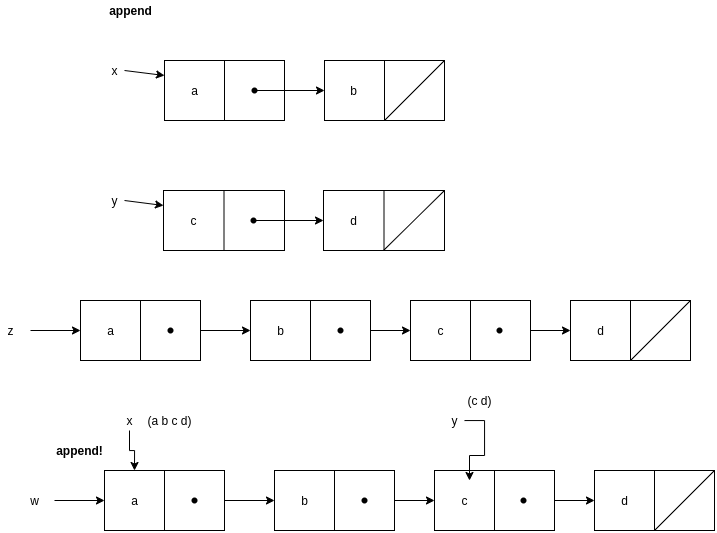

The diagram above was exported from draw.io. Its source (the exported page's mxGraphModel, read from the mxfile embedded in the PNG):
<mxGraphModel dx="1827" dy="2011" grid="1" gridSize="10" guides="1" tooltips="1" connect="1" arrows="1" fold="1" page="1" pageScale="1" pageWidth="850" pageHeight="1100" math="0" shadow="0">
  <root>
    <mxCell id="0" />
    <mxCell id="1" parent="0" />
    <mxCell id="Zevdnh0QmPocOTG7UxdF-136" style="edgeStyle=orthogonalEdgeStyle;rounded=0;orthogonalLoop=1;jettySize=auto;html=1;" edge="1" parent="1" source="Zevdnh0QmPocOTG7UxdF-2" target="Zevdnh0QmPocOTG7UxdF-17">
      <mxGeometry relative="1" as="geometry" />
    </mxCell>
    <mxCell id="Zevdnh0QmPocOTG7UxdF-2" value="" style="rounded=0;whiteSpace=wrap;html=1;" vertex="1" parent="1">
      <mxGeometry x="144" y="260" width="120" height="60" as="geometry" />
    </mxCell>
    <mxCell id="Zevdnh0QmPocOTG7UxdF-7" value="" style="endArrow=none;html=1;entryX=0.5;entryY=1;entryDx=0;entryDy=0;exitX=0.5;exitY=0;exitDx=0;exitDy=0;" edge="1" parent="1" source="Zevdnh0QmPocOTG7UxdF-2" target="Zevdnh0QmPocOTG7UxdF-2">
      <mxGeometry width="50" height="50" relative="1" as="geometry">
        <mxPoint x="394" y="530" as="sourcePoint" />
        <mxPoint x="444" y="480" as="targetPoint" />
      </mxGeometry>
    </mxCell>
    <mxCell id="Zevdnh0QmPocOTG7UxdF-13" value="" style="endArrow=classic;html=1;entryX=0;entryY=0.5;entryDx=0;entryDy=0;" edge="1" parent="1" target="Zevdnh0QmPocOTG7UxdF-2">
      <mxGeometry width="50" height="50" relative="1" as="geometry">
        <mxPoint x="94" y="290" as="sourcePoint" />
        <mxPoint x="444" y="480" as="targetPoint" />
      </mxGeometry>
    </mxCell>
    <mxCell id="Zevdnh0QmPocOTG7UxdF-14" value="w" style="text;html=1;align=center;verticalAlign=middle;resizable=0;points=[];autosize=1;strokeColor=none;" vertex="1" parent="1">
      <mxGeometry x="64" y="280" width="20" height="20" as="geometry" />
    </mxCell>
    <mxCell id="Zevdnh0QmPocOTG7UxdF-15" value="append!" style="text;html=1;align=center;verticalAlign=middle;resizable=0;points=[];autosize=1;strokeColor=none;fontStyle=1" vertex="1" parent="1">
      <mxGeometry x="89" y="230" width="60" height="20" as="geometry" />
    </mxCell>
    <mxCell id="Zevdnh0QmPocOTG7UxdF-17" value="" style="rounded=0;whiteSpace=wrap;html=1;" vertex="1" parent="1">
      <mxGeometry x="314" y="260" width="120" height="60" as="geometry" />
    </mxCell>
    <mxCell id="Zevdnh0QmPocOTG7UxdF-18" value="" style="endArrow=none;html=1;entryX=0.5;entryY=1;entryDx=0;entryDy=0;exitX=0.5;exitY=0;exitDx=0;exitDy=0;" edge="1" parent="1" source="Zevdnh0QmPocOTG7UxdF-17" target="Zevdnh0QmPocOTG7UxdF-17">
      <mxGeometry width="50" height="50" relative="1" as="geometry">
        <mxPoint x="564" y="530" as="sourcePoint" />
        <mxPoint x="614" y="480" as="targetPoint" />
      </mxGeometry>
    </mxCell>
    <mxCell id="Zevdnh0QmPocOTG7UxdF-36" style="edgeStyle=orthogonalEdgeStyle;rounded=0;orthogonalLoop=1;jettySize=auto;html=1;entryX=0;entryY=0.5;entryDx=0;entryDy=0;" edge="1" parent="1" target="Zevdnh0QmPocOTG7UxdF-32">
      <mxGeometry relative="1" as="geometry">
        <mxPoint x="434" y="290" as="sourcePoint" />
      </mxGeometry>
    </mxCell>
    <mxCell id="Zevdnh0QmPocOTG7UxdF-19" value="" style="shape=waypoint;sketch=0;size=6;pointerEvents=1;points=[];fillColor=none;resizable=0;rotatable=0;perimeter=centerPerimeter;snapToPoint=1;" vertex="1" parent="1">
      <mxGeometry x="384" y="270" width="40" height="40" as="geometry" />
    </mxCell>
    <mxCell id="Zevdnh0QmPocOTG7UxdF-31" value="b" style="text;html=1;align=center;verticalAlign=middle;resizable=0;points=[];autosize=1;strokeColor=none;" vertex="1" parent="1">
      <mxGeometry x="334" y="280" width="20" height="20" as="geometry" />
    </mxCell>
    <mxCell id="Zevdnh0QmPocOTG7UxdF-32" value="" style="rounded=0;whiteSpace=wrap;html=1;" vertex="1" parent="1">
      <mxGeometry x="474" y="260" width="120" height="60" as="geometry" />
    </mxCell>
    <mxCell id="Zevdnh0QmPocOTG7UxdF-33" value="" style="endArrow=none;html=1;entryX=0.5;entryY=1;entryDx=0;entryDy=0;exitX=0.5;exitY=0;exitDx=0;exitDy=0;" edge="1" parent="1" source="Zevdnh0QmPocOTG7UxdF-32" target="Zevdnh0QmPocOTG7UxdF-32">
      <mxGeometry width="50" height="50" relative="1" as="geometry">
        <mxPoint x="724" y="530" as="sourcePoint" />
        <mxPoint x="774" y="480" as="targetPoint" />
      </mxGeometry>
    </mxCell>
    <mxCell id="Zevdnh0QmPocOTG7UxdF-35" value="c" style="text;html=1;align=center;verticalAlign=middle;resizable=0;points=[];autosize=1;strokeColor=none;" vertex="1" parent="1">
      <mxGeometry x="494" y="280" width="20" height="20" as="geometry" />
    </mxCell>
    <mxCell id="Zevdnh0QmPocOTG7UxdF-101" value="append" style="text;html=1;align=center;verticalAlign=middle;resizable=0;points=[];autosize=1;strokeColor=none;fontStyle=1" vertex="1" parent="1">
      <mxGeometry x="140" y="-210" width="60" height="20" as="geometry" />
    </mxCell>
    <mxCell id="Zevdnh0QmPocOTG7UxdF-102" value="" style="rounded=0;whiteSpace=wrap;html=1;" vertex="1" parent="1">
      <mxGeometry x="204" y="-150" width="120" height="60" as="geometry" />
    </mxCell>
    <mxCell id="Zevdnh0QmPocOTG7UxdF-103" value="" style="endArrow=none;html=1;entryX=0.5;entryY=1;entryDx=0;entryDy=0;exitX=0.5;exitY=0;exitDx=0;exitDy=0;" edge="1" parent="1" source="Zevdnh0QmPocOTG7UxdF-102" target="Zevdnh0QmPocOTG7UxdF-102">
      <mxGeometry width="50" height="50" relative="1" as="geometry">
        <mxPoint x="454" y="120" as="sourcePoint" />
        <mxPoint x="504" y="70" as="targetPoint" />
      </mxGeometry>
    </mxCell>
    <mxCell id="Zevdnh0QmPocOTG7UxdF-104" style="edgeStyle=orthogonalEdgeStyle;rounded=0;orthogonalLoop=1;jettySize=auto;html=1;entryX=0;entryY=0.5;entryDx=0;entryDy=0;" edge="1" parent="1" source="Zevdnh0QmPocOTG7UxdF-105" target="Zevdnh0QmPocOTG7UxdF-107">
      <mxGeometry relative="1" as="geometry" />
    </mxCell>
    <mxCell id="Zevdnh0QmPocOTG7UxdF-105" value="" style="shape=waypoint;sketch=0;size=6;pointerEvents=1;points=[];fillColor=none;resizable=0;rotatable=0;perimeter=centerPerimeter;snapToPoint=1;" vertex="1" parent="1">
      <mxGeometry x="274" y="-140" width="40" height="40" as="geometry" />
    </mxCell>
    <mxCell id="Zevdnh0QmPocOTG7UxdF-106" value="a" style="text;html=1;align=center;verticalAlign=middle;resizable=0;points=[];autosize=1;strokeColor=none;" vertex="1" parent="1">
      <mxGeometry x="224" y="-130" width="20" height="20" as="geometry" />
    </mxCell>
    <mxCell id="Zevdnh0QmPocOTG7UxdF-107" value="" style="rounded=0;whiteSpace=wrap;html=1;" vertex="1" parent="1">
      <mxGeometry x="364" y="-150" width="120" height="60" as="geometry" />
    </mxCell>
    <mxCell id="Zevdnh0QmPocOTG7UxdF-108" value="" style="endArrow=none;html=1;entryX=0.5;entryY=1;entryDx=0;entryDy=0;exitX=0.5;exitY=0;exitDx=0;exitDy=0;" edge="1" parent="1" source="Zevdnh0QmPocOTG7UxdF-107" target="Zevdnh0QmPocOTG7UxdF-107">
      <mxGeometry width="50" height="50" relative="1" as="geometry">
        <mxPoint x="614" y="120" as="sourcePoint" />
        <mxPoint x="664" y="70" as="targetPoint" />
      </mxGeometry>
    </mxCell>
    <mxCell id="Zevdnh0QmPocOTG7UxdF-110" value="" style="endArrow=none;html=1;entryX=1;entryY=0;entryDx=0;entryDy=0;" edge="1" parent="1" target="Zevdnh0QmPocOTG7UxdF-107">
      <mxGeometry width="50" height="50" relative="1" as="geometry">
        <mxPoint x="424" y="-90" as="sourcePoint" />
        <mxPoint x="474" y="-140" as="targetPoint" />
      </mxGeometry>
    </mxCell>
    <mxCell id="Zevdnh0QmPocOTG7UxdF-111" value="" style="rounded=0;whiteSpace=wrap;html=1;" vertex="1" parent="1">
      <mxGeometry x="203" y="-20" width="121" height="60" as="geometry" />
    </mxCell>
    <mxCell id="Zevdnh0QmPocOTG7UxdF-112" value="" style="endArrow=none;html=1;entryX=0.5;entryY=1;entryDx=0;entryDy=0;exitX=0.5;exitY=0;exitDx=0;exitDy=0;" edge="1" parent="1" source="Zevdnh0QmPocOTG7UxdF-111" target="Zevdnh0QmPocOTG7UxdF-111">
      <mxGeometry width="50" height="50" relative="1" as="geometry">
        <mxPoint x="453" y="250" as="sourcePoint" />
        <mxPoint x="503" y="200" as="targetPoint" />
      </mxGeometry>
    </mxCell>
    <mxCell id="Zevdnh0QmPocOTG7UxdF-113" style="edgeStyle=orthogonalEdgeStyle;rounded=0;orthogonalLoop=1;jettySize=auto;html=1;entryX=0;entryY=0.5;entryDx=0;entryDy=0;" edge="1" parent="1" source="Zevdnh0QmPocOTG7UxdF-114" target="Zevdnh0QmPocOTG7UxdF-116">
      <mxGeometry relative="1" as="geometry" />
    </mxCell>
    <mxCell id="Zevdnh0QmPocOTG7UxdF-114" value="" style="shape=waypoint;sketch=0;size=6;pointerEvents=1;points=[];fillColor=none;resizable=0;rotatable=0;perimeter=centerPerimeter;snapToPoint=1;" vertex="1" parent="1">
      <mxGeometry x="273" y="-10" width="40" height="40" as="geometry" />
    </mxCell>
    <mxCell id="Zevdnh0QmPocOTG7UxdF-115" value="c" style="text;html=1;align=center;verticalAlign=middle;resizable=0;points=[];autosize=1;strokeColor=none;" vertex="1" parent="1">
      <mxGeometry x="223" width="20" height="20" as="geometry" />
    </mxCell>
    <mxCell id="Zevdnh0QmPocOTG7UxdF-116" value="" style="rounded=0;whiteSpace=wrap;html=1;" vertex="1" parent="1">
      <mxGeometry x="363" y="-20" width="121" height="60" as="geometry" />
    </mxCell>
    <mxCell id="Zevdnh0QmPocOTG7UxdF-117" value="" style="endArrow=none;html=1;entryX=0.5;entryY=1;entryDx=0;entryDy=0;exitX=0.5;exitY=0;exitDx=0;exitDy=0;" edge="1" parent="1" source="Zevdnh0QmPocOTG7UxdF-116" target="Zevdnh0QmPocOTG7UxdF-116">
      <mxGeometry width="50" height="50" relative="1" as="geometry">
        <mxPoint x="613" y="250" as="sourcePoint" />
        <mxPoint x="663" y="200" as="targetPoint" />
      </mxGeometry>
    </mxCell>
    <mxCell id="Zevdnh0QmPocOTG7UxdF-118" value="d" style="text;html=1;align=center;verticalAlign=middle;resizable=0;points=[];autosize=1;strokeColor=none;" vertex="1" parent="1">
      <mxGeometry x="383" width="20" height="20" as="geometry" />
    </mxCell>
    <mxCell id="Zevdnh0QmPocOTG7UxdF-119" value="" style="endArrow=none;html=1;entryX=1;entryY=0;entryDx=0;entryDy=0;" edge="1" parent="1" target="Zevdnh0QmPocOTG7UxdF-116">
      <mxGeometry width="50" height="50" relative="1" as="geometry">
        <mxPoint x="423" y="40" as="sourcePoint" />
        <mxPoint x="473" y="-10" as="targetPoint" />
      </mxGeometry>
    </mxCell>
    <mxCell id="Zevdnh0QmPocOTG7UxdF-120" value="" style="endArrow=classic;html=1;entryX=0;entryY=0.25;entryDx=0;entryDy=0;" edge="1" parent="1" target="Zevdnh0QmPocOTG7UxdF-102">
      <mxGeometry width="50" height="50" relative="1" as="geometry">
        <mxPoint x="164" y="-140" as="sourcePoint" />
        <mxPoint x="-6" y="-100" as="targetPoint" />
      </mxGeometry>
    </mxCell>
    <mxCell id="Zevdnh0QmPocOTG7UxdF-121" value="x" style="text;html=1;align=center;verticalAlign=middle;resizable=0;points=[];autosize=1;strokeColor=none;" vertex="1" parent="1">
      <mxGeometry x="144" y="-150" width="20" height="20" as="geometry" />
    </mxCell>
    <mxCell id="Zevdnh0QmPocOTG7UxdF-122" value="" style="endArrow=classic;html=1;entryX=0;entryY=0.25;entryDx=0;entryDy=0;" edge="1" parent="1" target="Zevdnh0QmPocOTG7UxdF-111">
      <mxGeometry width="50" height="50" relative="1" as="geometry">
        <mxPoint x="164" y="-10" as="sourcePoint" />
        <mxPoint x="214" y="-125" as="targetPoint" />
      </mxGeometry>
    </mxCell>
    <mxCell id="Zevdnh0QmPocOTG7UxdF-123" value="y" style="text;html=1;align=center;verticalAlign=middle;resizable=0;points=[];autosize=1;strokeColor=none;" vertex="1" parent="1">
      <mxGeometry x="144" y="-20" width="20" height="20" as="geometry" />
    </mxCell>
    <mxCell id="Zevdnh0QmPocOTG7UxdF-124" value="b" style="text;html=1;align=center;verticalAlign=middle;resizable=0;points=[];autosize=1;strokeColor=none;" vertex="1" parent="1">
      <mxGeometry x="383" y="-130" width="20" height="20" as="geometry" />
    </mxCell>
    <mxCell id="Zevdnh0QmPocOTG7UxdF-137" value="a" style="text;html=1;align=center;verticalAlign=middle;resizable=0;points=[];autosize=1;strokeColor=none;" vertex="1" parent="1">
      <mxGeometry x="164" y="280" width="20" height="20" as="geometry" />
    </mxCell>
    <mxCell id="Zevdnh0QmPocOTG7UxdF-138" value="" style="shape=waypoint;sketch=0;size=6;pointerEvents=1;points=[];fillColor=none;resizable=0;rotatable=0;perimeter=centerPerimeter;snapToPoint=1;" vertex="1" parent="1">
      <mxGeometry x="214" y="270" width="40" height="40" as="geometry" />
    </mxCell>
    <mxCell id="Zevdnh0QmPocOTG7UxdF-139" value="" style="shape=waypoint;sketch=0;size=6;pointerEvents=1;points=[];fillColor=none;resizable=0;rotatable=0;perimeter=centerPerimeter;snapToPoint=1;" vertex="1" parent="1">
      <mxGeometry x="543" y="270" width="40" height="40" as="geometry" />
    </mxCell>
    <mxCell id="Zevdnh0QmPocOTG7UxdF-140" style="edgeStyle=orthogonalEdgeStyle;rounded=0;orthogonalLoop=1;jettySize=auto;html=1;entryX=0;entryY=0.5;entryDx=0;entryDy=0;" edge="1" parent="1" target="Zevdnh0QmPocOTG7UxdF-141">
      <mxGeometry relative="1" as="geometry">
        <mxPoint x="594" y="290" as="sourcePoint" />
      </mxGeometry>
    </mxCell>
    <mxCell id="Zevdnh0QmPocOTG7UxdF-141" value="" style="rounded=0;whiteSpace=wrap;html=1;" vertex="1" parent="1">
      <mxGeometry x="634" y="260" width="120" height="60" as="geometry" />
    </mxCell>
    <mxCell id="Zevdnh0QmPocOTG7UxdF-142" value="" style="endArrow=none;html=1;entryX=0.5;entryY=1;entryDx=0;entryDy=0;exitX=0.5;exitY=0;exitDx=0;exitDy=0;" edge="1" parent="1" source="Zevdnh0QmPocOTG7UxdF-141" target="Zevdnh0QmPocOTG7UxdF-141">
      <mxGeometry width="50" height="50" relative="1" as="geometry">
        <mxPoint x="884" y="530" as="sourcePoint" />
        <mxPoint x="934" y="480" as="targetPoint" />
      </mxGeometry>
    </mxCell>
    <mxCell id="Zevdnh0QmPocOTG7UxdF-143" value="d" style="text;html=1;align=center;verticalAlign=middle;resizable=0;points=[];autosize=1;strokeColor=none;" vertex="1" parent="1">
      <mxGeometry x="654" y="280" width="20" height="20" as="geometry" />
    </mxCell>
    <mxCell id="Zevdnh0QmPocOTG7UxdF-145" value="" style="endArrow=none;html=1;entryX=1;entryY=0;entryDx=0;entryDy=0;" edge="1" parent="1">
      <mxGeometry width="50" height="50" relative="1" as="geometry">
        <mxPoint x="694" y="320" as="sourcePoint" />
        <mxPoint x="754" y="260" as="targetPoint" />
      </mxGeometry>
    </mxCell>
    <mxCell id="Zevdnh0QmPocOTG7UxdF-150" style="edgeStyle=orthogonalEdgeStyle;rounded=0;orthogonalLoop=1;jettySize=auto;html=1;entryX=0.25;entryY=0;entryDx=0;entryDy=0;" edge="1" parent="1" source="Zevdnh0QmPocOTG7UxdF-147" target="Zevdnh0QmPocOTG7UxdF-2">
      <mxGeometry relative="1" as="geometry" />
    </mxCell>
    <mxCell id="Zevdnh0QmPocOTG7UxdF-147" value="x" style="text;html=1;align=center;verticalAlign=middle;resizable=0;points=[];autosize=1;strokeColor=none;" vertex="1" parent="1">
      <mxGeometry x="159" y="200" width="20" height="20" as="geometry" />
    </mxCell>
    <mxCell id="Zevdnh0QmPocOTG7UxdF-152" style="edgeStyle=orthogonalEdgeStyle;rounded=0;orthogonalLoop=1;jettySize=auto;html=1;" edge="1" parent="1" source="Zevdnh0QmPocOTG7UxdF-151">
      <mxGeometry relative="1" as="geometry">
        <mxPoint x="509" y="270" as="targetPoint" />
      </mxGeometry>
    </mxCell>
    <mxCell id="Zevdnh0QmPocOTG7UxdF-151" value="y" style="text;html=1;align=center;verticalAlign=middle;resizable=0;points=[];autosize=1;strokeColor=none;" vertex="1" parent="1">
      <mxGeometry x="484" y="200" width="20" height="20" as="geometry" />
    </mxCell>
    <mxCell id="Zevdnh0QmPocOTG7UxdF-154" value="(c d)" style="text;html=1;align=center;verticalAlign=middle;resizable=0;points=[];autosize=1;strokeColor=none;" vertex="1" parent="1">
      <mxGeometry x="499" y="180" width="40" height="20" as="geometry" />
    </mxCell>
    <mxCell id="Zevdnh0QmPocOTG7UxdF-155" value="(a b c d)" style="text;html=1;align=center;verticalAlign=middle;resizable=0;points=[];autosize=1;strokeColor=none;" vertex="1" parent="1">
      <mxGeometry x="179" y="200" width="60" height="20" as="geometry" />
    </mxCell>
    <mxCell id="Zevdnh0QmPocOTG7UxdF-157" style="edgeStyle=orthogonalEdgeStyle;rounded=0;orthogonalLoop=1;jettySize=auto;html=1;" edge="1" parent="1" source="Zevdnh0QmPocOTG7UxdF-158" target="Zevdnh0QmPocOTG7UxdF-163">
      <mxGeometry relative="1" as="geometry" />
    </mxCell>
    <mxCell id="Zevdnh0QmPocOTG7UxdF-158" value="" style="rounded=0;whiteSpace=wrap;html=1;" vertex="1" parent="1">
      <mxGeometry x="120" y="90" width="120" height="60" as="geometry" />
    </mxCell>
    <mxCell id="Zevdnh0QmPocOTG7UxdF-159" value="" style="endArrow=none;html=1;entryX=0.5;entryY=1;entryDx=0;entryDy=0;exitX=0.5;exitY=0;exitDx=0;exitDy=0;" edge="1" parent="1" source="Zevdnh0QmPocOTG7UxdF-158" target="Zevdnh0QmPocOTG7UxdF-158">
      <mxGeometry width="50" height="50" relative="1" as="geometry">
        <mxPoint x="370" y="360" as="sourcePoint" />
        <mxPoint x="420" y="310" as="targetPoint" />
      </mxGeometry>
    </mxCell>
    <mxCell id="Zevdnh0QmPocOTG7UxdF-160" value="" style="endArrow=classic;html=1;entryX=0;entryY=0.5;entryDx=0;entryDy=0;" edge="1" parent="1" target="Zevdnh0QmPocOTG7UxdF-158">
      <mxGeometry width="50" height="50" relative="1" as="geometry">
        <mxPoint x="69.99999999999977" y="120" as="sourcePoint" />
        <mxPoint x="420" y="310" as="targetPoint" />
      </mxGeometry>
    </mxCell>
    <mxCell id="Zevdnh0QmPocOTG7UxdF-161" value="z" style="text;html=1;align=center;verticalAlign=middle;resizable=0;points=[];autosize=1;strokeColor=none;" vertex="1" parent="1">
      <mxGeometry x="40" y="110" width="20" height="20" as="geometry" />
    </mxCell>
    <mxCell id="Zevdnh0QmPocOTG7UxdF-163" value="" style="rounded=0;whiteSpace=wrap;html=1;" vertex="1" parent="1">
      <mxGeometry x="290" y="90" width="120" height="60" as="geometry" />
    </mxCell>
    <mxCell id="Zevdnh0QmPocOTG7UxdF-164" value="" style="endArrow=none;html=1;entryX=0.5;entryY=1;entryDx=0;entryDy=0;exitX=0.5;exitY=0;exitDx=0;exitDy=0;" edge="1" parent="1" source="Zevdnh0QmPocOTG7UxdF-163" target="Zevdnh0QmPocOTG7UxdF-163">
      <mxGeometry width="50" height="50" relative="1" as="geometry">
        <mxPoint x="540" y="360" as="sourcePoint" />
        <mxPoint x="590" y="310" as="targetPoint" />
      </mxGeometry>
    </mxCell>
    <mxCell id="Zevdnh0QmPocOTG7UxdF-165" style="edgeStyle=orthogonalEdgeStyle;rounded=0;orthogonalLoop=1;jettySize=auto;html=1;entryX=0;entryY=0.5;entryDx=0;entryDy=0;" edge="1" parent="1" target="Zevdnh0QmPocOTG7UxdF-168">
      <mxGeometry relative="1" as="geometry">
        <mxPoint x="410" y="120" as="sourcePoint" />
      </mxGeometry>
    </mxCell>
    <mxCell id="Zevdnh0QmPocOTG7UxdF-166" value="" style="shape=waypoint;sketch=0;size=6;pointerEvents=1;points=[];fillColor=none;resizable=0;rotatable=0;perimeter=centerPerimeter;snapToPoint=1;" vertex="1" parent="1">
      <mxGeometry x="360" y="100" width="40" height="40" as="geometry" />
    </mxCell>
    <mxCell id="Zevdnh0QmPocOTG7UxdF-167" value="b" style="text;html=1;align=center;verticalAlign=middle;resizable=0;points=[];autosize=1;strokeColor=none;" vertex="1" parent="1">
      <mxGeometry x="310" y="110" width="20" height="20" as="geometry" />
    </mxCell>
    <mxCell id="Zevdnh0QmPocOTG7UxdF-168" value="" style="rounded=0;whiteSpace=wrap;html=1;" vertex="1" parent="1">
      <mxGeometry x="450" y="90" width="120" height="60" as="geometry" />
    </mxCell>
    <mxCell id="Zevdnh0QmPocOTG7UxdF-169" value="" style="endArrow=none;html=1;entryX=0.5;entryY=1;entryDx=0;entryDy=0;exitX=0.5;exitY=0;exitDx=0;exitDy=0;" edge="1" parent="1" source="Zevdnh0QmPocOTG7UxdF-168" target="Zevdnh0QmPocOTG7UxdF-168">
      <mxGeometry width="50" height="50" relative="1" as="geometry">
        <mxPoint x="700" y="360" as="sourcePoint" />
        <mxPoint x="750" y="310" as="targetPoint" />
      </mxGeometry>
    </mxCell>
    <mxCell id="Zevdnh0QmPocOTG7UxdF-170" value="c" style="text;html=1;align=center;verticalAlign=middle;resizable=0;points=[];autosize=1;strokeColor=none;" vertex="1" parent="1">
      <mxGeometry x="470" y="110" width="20" height="20" as="geometry" />
    </mxCell>
    <mxCell id="Zevdnh0QmPocOTG7UxdF-171" value="a" style="text;html=1;align=center;verticalAlign=middle;resizable=0;points=[];autosize=1;strokeColor=none;" vertex="1" parent="1">
      <mxGeometry x="140" y="110" width="20" height="20" as="geometry" />
    </mxCell>
    <mxCell id="Zevdnh0QmPocOTG7UxdF-172" value="" style="shape=waypoint;sketch=0;size=6;pointerEvents=1;points=[];fillColor=none;resizable=0;rotatable=0;perimeter=centerPerimeter;snapToPoint=1;" vertex="1" parent="1">
      <mxGeometry x="190" y="100" width="40" height="40" as="geometry" />
    </mxCell>
    <mxCell id="Zevdnh0QmPocOTG7UxdF-173" value="" style="shape=waypoint;sketch=0;size=6;pointerEvents=1;points=[];fillColor=none;resizable=0;rotatable=0;perimeter=centerPerimeter;snapToPoint=1;" vertex="1" parent="1">
      <mxGeometry x="519" y="100" width="40" height="40" as="geometry" />
    </mxCell>
    <mxCell id="Zevdnh0QmPocOTG7UxdF-174" style="edgeStyle=orthogonalEdgeStyle;rounded=0;orthogonalLoop=1;jettySize=auto;html=1;entryX=0;entryY=0.5;entryDx=0;entryDy=0;" edge="1" parent="1" target="Zevdnh0QmPocOTG7UxdF-175">
      <mxGeometry relative="1" as="geometry">
        <mxPoint x="570" y="120" as="sourcePoint" />
      </mxGeometry>
    </mxCell>
    <mxCell id="Zevdnh0QmPocOTG7UxdF-175" value="" style="rounded=0;whiteSpace=wrap;html=1;" vertex="1" parent="1">
      <mxGeometry x="610" y="90" width="120" height="60" as="geometry" />
    </mxCell>
    <mxCell id="Zevdnh0QmPocOTG7UxdF-176" value="" style="endArrow=none;html=1;entryX=0.5;entryY=1;entryDx=0;entryDy=0;exitX=0.5;exitY=0;exitDx=0;exitDy=0;" edge="1" parent="1" source="Zevdnh0QmPocOTG7UxdF-175" target="Zevdnh0QmPocOTG7UxdF-175">
      <mxGeometry width="50" height="50" relative="1" as="geometry">
        <mxPoint x="860" y="360" as="sourcePoint" />
        <mxPoint x="910" y="310" as="targetPoint" />
      </mxGeometry>
    </mxCell>
    <mxCell id="Zevdnh0QmPocOTG7UxdF-177" value="d" style="text;html=1;align=center;verticalAlign=middle;resizable=0;points=[];autosize=1;strokeColor=none;" vertex="1" parent="1">
      <mxGeometry x="630" y="110" width="20" height="20" as="geometry" />
    </mxCell>
    <mxCell id="Zevdnh0QmPocOTG7UxdF-178" value="" style="endArrow=none;html=1;entryX=1;entryY=0;entryDx=0;entryDy=0;" edge="1" parent="1">
      <mxGeometry width="50" height="50" relative="1" as="geometry">
        <mxPoint x="670" y="150" as="sourcePoint" />
        <mxPoint x="730" y="90" as="targetPoint" />
      </mxGeometry>
    </mxCell>
  </root>
</mxGraphModel>